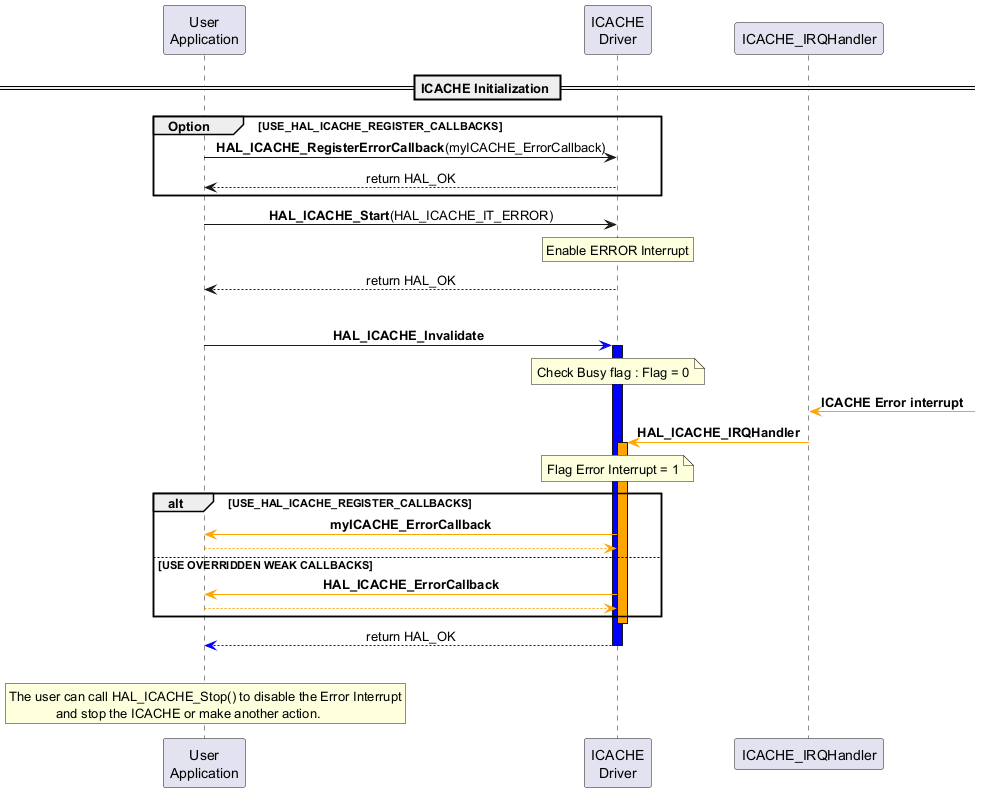

The diagram above was rendered by PlantUML. Its source (embedded in the PNG):
@startuml
participant "User\nApplication" as UA order 1
participant "ICACHE\nDriver" as ID order 2
participant "ICACHE_IRQHandler" as IRQ order 3

skinparam sequenceMessageAlign center

== ICACHE Initialization ==
group Option [USE_HAL_ICACHE_REGISTER_CALLBACKS]
UA ->  ID : **HAL_ICACHE_RegisterErrorCallback**(myICACHE_ErrorCallback)
ID --> UA : return HAL_OK
end
UA -> ID : **HAL_ICACHE_Start**(HAL_ICACHE_IT_ERROR)
rnote over ID
Enable ERROR Interrupt
endrnote
ID --> UA : return HAL_OK
|||
UA [#blue]->ID: **HAL_ICACHE_Invalidate**
activate ID #blue
note over ID : Check Busy flag : Flag = 0
IRQ <[#orange]- : **ICACHE Error interrupt**
IRQ -[#orange]> ID : **HAL_ICACHE_IRQHandler**
activate ID #orange
note over ID : Flag Error Interrupt = 1
alt USE_HAL_ICACHE_REGISTER_CALLBACKS
ID-[#orange]>UA:**myICACHE_ErrorCallback**
UA -[#orange]->ID
else USE OVERRIDDEN WEAK CALLBACKS
ID-[#orange]>UA:**HAL_ICACHE_ErrorCallback**
UA -[#orange]->ID
end
deactivate  ID
ID-[#blue]-> UA : return HAL_OK
deactivate  ID
|||
rnote over UA
The user can call HAL_ICACHE_Stop() to disable the Error Interrupt
             and stop the ICACHE or make another action.
endrnote
@enduml